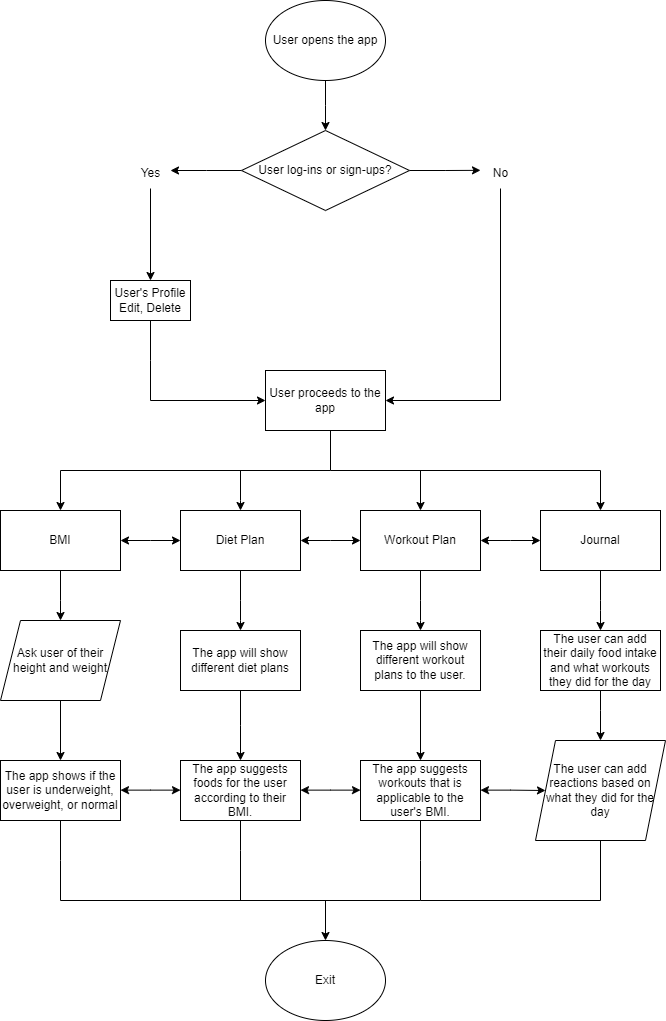

The diagram above was exported from draw.io. Its source (the exported page's mxGraphModel, read from the mxfile embedded in the PNG):
<mxGraphModel dx="3473" dy="1590" grid="1" gridSize="10" guides="1" tooltips="1" connect="1" arrows="1" fold="1" page="1" pageScale="1" pageWidth="850" pageHeight="1100" math="0" shadow="0">
  <root>
    <mxCell id="0" />
    <mxCell id="1" parent="0" />
    <mxCell id="f7xPbt6P0iXHrGxxtEIr-2" style="edgeStyle=orthogonalEdgeStyle;rounded=0;orthogonalLoop=1;jettySize=auto;html=1;exitX=0.5;exitY=1;exitDx=0;exitDy=0;" parent="1" source="f7xPbt6P0iXHrGxxtEIr-1" edge="1">
      <mxGeometry relative="1" as="geometry">
        <mxPoint x="425" y="160" as="targetPoint" />
      </mxGeometry>
    </mxCell>
    <mxCell id="f7xPbt6P0iXHrGxxtEIr-1" value="User opens the app" style="ellipse;whiteSpace=wrap;html=1;" parent="1" vertex="1">
      <mxGeometry x="365" y="30" width="120" height="80" as="geometry" />
    </mxCell>
    <mxCell id="f7xPbt6P0iXHrGxxtEIr-4" style="edgeStyle=orthogonalEdgeStyle;rounded=0;orthogonalLoop=1;jettySize=auto;html=1;" parent="1" source="f7xPbt6P0iXHrGxxtEIr-3" edge="1">
      <mxGeometry relative="1" as="geometry">
        <mxPoint x="270" y="200" as="targetPoint" />
      </mxGeometry>
    </mxCell>
    <mxCell id="f7xPbt6P0iXHrGxxtEIr-6" style="edgeStyle=orthogonalEdgeStyle;rounded=0;orthogonalLoop=1;jettySize=auto;html=1;exitX=1;exitY=0.5;exitDx=0;exitDy=0;" parent="1" source="f7xPbt6P0iXHrGxxtEIr-3" edge="1">
      <mxGeometry relative="1" as="geometry">
        <mxPoint x="580" y="199.82758620689663" as="targetPoint" />
      </mxGeometry>
    </mxCell>
    <mxCell id="f7xPbt6P0iXHrGxxtEIr-3" value="User log-ins or sign-ups?" style="rhombus;whiteSpace=wrap;html=1;" parent="1" vertex="1">
      <mxGeometry x="341" y="160" width="168" height="80" as="geometry" />
    </mxCell>
    <mxCell id="f7xPbt6P0iXHrGxxtEIr-9" style="edgeStyle=orthogonalEdgeStyle;rounded=0;orthogonalLoop=1;jettySize=auto;html=1;entryX=0.5;entryY=0;entryDx=0;entryDy=0;" parent="1" source="f7xPbt6P0iXHrGxxtEIr-7" target="IU-n7K4RFupwliA5a8mh-38" edge="1">
      <mxGeometry relative="1" as="geometry">
        <mxPoint x="210" y="300" as="targetPoint" />
        <Array as="points" />
      </mxGeometry>
    </mxCell>
    <mxCell id="f7xPbt6P0iXHrGxxtEIr-7" value="Yes" style="text;html=1;align=center;verticalAlign=middle;resizable=0;points=[];autosize=1;strokeColor=none;fillColor=none;" parent="1" vertex="1">
      <mxGeometry x="230" y="188" width="40" height="30" as="geometry" />
    </mxCell>
    <mxCell id="f7xPbt6P0iXHrGxxtEIr-10" style="edgeStyle=orthogonalEdgeStyle;rounded=0;orthogonalLoop=1;jettySize=auto;html=1;entryX=1;entryY=0.5;entryDx=0;entryDy=0;" parent="1" source="f7xPbt6P0iXHrGxxtEIr-8" target="_QVE2Crpz3uSCCN1SACV-14" edge="1">
      <mxGeometry relative="1" as="geometry">
        <mxPoint x="490" y="430" as="targetPoint" />
        <Array as="points">
          <mxPoint x="600" y="430" />
        </Array>
      </mxGeometry>
    </mxCell>
    <mxCell id="f7xPbt6P0iXHrGxxtEIr-8" value="No" style="text;html=1;align=center;verticalAlign=middle;resizable=0;points=[];autosize=1;strokeColor=none;fillColor=none;" parent="1" vertex="1">
      <mxGeometry x="580" y="188" width="40" height="30" as="geometry" />
    </mxCell>
    <mxCell id="f7xPbt6P0iXHrGxxtEIr-18" style="edgeStyle=orthogonalEdgeStyle;rounded=0;orthogonalLoop=1;jettySize=auto;html=1;exitX=0.5;exitY=1;exitDx=0;exitDy=0;entryX=0.5;entryY=0;entryDx=0;entryDy=0;" parent="1" target="f7xPbt6P0iXHrGxxtEIr-14" edge="1">
      <mxGeometry relative="1" as="geometry">
        <Array as="points">
          <mxPoint x="430" y="460" />
          <mxPoint x="430" y="500" />
          <mxPoint x="160" y="500" />
        </Array>
        <mxPoint x="435" y="460" as="sourcePoint" />
      </mxGeometry>
    </mxCell>
    <mxCell id="f7xPbt6P0iXHrGxxtEIr-14" value="BMI" style="rounded=0;whiteSpace=wrap;html=1;" parent="1" vertex="1">
      <mxGeometry x="100" y="540" width="120" height="60" as="geometry" />
    </mxCell>
    <mxCell id="f7xPbt6P0iXHrGxxtEIr-15" value="Diet Plan" style="rounded=0;whiteSpace=wrap;html=1;" parent="1" vertex="1">
      <mxGeometry x="280" y="540" width="120" height="60" as="geometry" />
    </mxCell>
    <mxCell id="f7xPbt6P0iXHrGxxtEIr-16" value="Workout Plan" style="rounded=0;whiteSpace=wrap;html=1;" parent="1" vertex="1">
      <mxGeometry x="460" y="540" width="120" height="60" as="geometry" />
    </mxCell>
    <mxCell id="f7xPbt6P0iXHrGxxtEIr-17" value="Journal" style="rounded=0;whiteSpace=wrap;html=1;" parent="1" vertex="1">
      <mxGeometry x="640" y="540" width="120" height="60" as="geometry" />
    </mxCell>
    <mxCell id="f7xPbt6P0iXHrGxxtEIr-21" value="" style="endArrow=classic;html=1;rounded=0;" parent="1" target="f7xPbt6P0iXHrGxxtEIr-15" edge="1">
      <mxGeometry width="50" height="50" relative="1" as="geometry">
        <mxPoint x="340" y="500" as="sourcePoint" />
        <mxPoint x="380" y="450" as="targetPoint" />
        <Array as="points">
          <mxPoint x="340" y="530" />
        </Array>
      </mxGeometry>
    </mxCell>
    <mxCell id="f7xPbt6P0iXHrGxxtEIr-22" value="" style="endArrow=none;html=1;rounded=0;" parent="1" edge="1">
      <mxGeometry width="50" height="50" relative="1" as="geometry">
        <mxPoint x="430" y="500" as="sourcePoint" />
        <mxPoint x="700" y="500" as="targetPoint" />
      </mxGeometry>
    </mxCell>
    <mxCell id="f7xPbt6P0iXHrGxxtEIr-23" value="" style="endArrow=classic;html=1;rounded=0;entryX=0.5;entryY=0;entryDx=0;entryDy=0;" parent="1" target="f7xPbt6P0iXHrGxxtEIr-16" edge="1">
      <mxGeometry width="50" height="50" relative="1" as="geometry">
        <mxPoint x="520" y="500" as="sourcePoint" />
        <mxPoint x="380" y="360" as="targetPoint" />
        <Array as="points" />
      </mxGeometry>
    </mxCell>
    <mxCell id="f7xPbt6P0iXHrGxxtEIr-24" value="" style="endArrow=classic;html=1;rounded=0;entryX=0.5;entryY=0;entryDx=0;entryDy=0;" parent="1" target="f7xPbt6P0iXHrGxxtEIr-17" edge="1">
      <mxGeometry width="50" height="50" relative="1" as="geometry">
        <mxPoint x="700" y="500" as="sourcePoint" />
        <mxPoint x="380" y="360" as="targetPoint" />
      </mxGeometry>
    </mxCell>
    <mxCell id="f7xPbt6P0iXHrGxxtEIr-26" value="" style="endArrow=classic;startArrow=classic;html=1;rounded=0;exitX=1;exitY=0.5;exitDx=0;exitDy=0;entryX=0;entryY=0.5;entryDx=0;entryDy=0;" parent="1" source="f7xPbt6P0iXHrGxxtEIr-14" target="f7xPbt6P0iXHrGxxtEIr-15" edge="1">
      <mxGeometry width="50" height="50" relative="1" as="geometry">
        <mxPoint x="330" y="410" as="sourcePoint" />
        <mxPoint x="380" y="360" as="targetPoint" />
        <Array as="points">
          <mxPoint x="250" y="570" />
        </Array>
      </mxGeometry>
    </mxCell>
    <mxCell id="f7xPbt6P0iXHrGxxtEIr-27" value="" style="endArrow=classic;startArrow=classic;html=1;rounded=0;entryX=0;entryY=0.5;entryDx=0;entryDy=0;" parent="1" source="f7xPbt6P0iXHrGxxtEIr-15" target="f7xPbt6P0iXHrGxxtEIr-16" edge="1">
      <mxGeometry width="50" height="50" relative="1" as="geometry">
        <mxPoint x="330" y="410" as="sourcePoint" />
        <mxPoint x="380" y="360" as="targetPoint" />
        <Array as="points">
          <mxPoint x="430" y="570" />
        </Array>
      </mxGeometry>
    </mxCell>
    <mxCell id="f7xPbt6P0iXHrGxxtEIr-28" value="" style="endArrow=classic;startArrow=classic;html=1;rounded=0;exitX=1;exitY=0.5;exitDx=0;exitDy=0;" parent="1" source="f7xPbt6P0iXHrGxxtEIr-16" target="f7xPbt6P0iXHrGxxtEIr-17" edge="1">
      <mxGeometry width="50" height="50" relative="1" as="geometry">
        <mxPoint x="330" y="410" as="sourcePoint" />
        <mxPoint x="380" y="360" as="targetPoint" />
        <Array as="points">
          <mxPoint x="610" y="570" />
        </Array>
      </mxGeometry>
    </mxCell>
    <mxCell id="_QVE2Crpz3uSCCN1SACV-1" value="Ask user of their height and weight" style="shape=parallelogram;perimeter=parallelogramPerimeter;whiteSpace=wrap;html=1;fixedSize=1;" parent="1" vertex="1">
      <mxGeometry x="100" y="650" width="120" height="80" as="geometry" />
    </mxCell>
    <mxCell id="_QVE2Crpz3uSCCN1SACV-2" value="The app shows if the user is underweight, overweight, or normal" style="rounded=0;whiteSpace=wrap;html=1;" parent="1" vertex="1">
      <mxGeometry x="100" y="790" width="120" height="60" as="geometry" />
    </mxCell>
    <mxCell id="_QVE2Crpz3uSCCN1SACV-3" value="" style="endArrow=classic;html=1;rounded=0;entryX=0.5;entryY=0;entryDx=0;entryDy=0;" parent="1" target="_QVE2Crpz3uSCCN1SACV-1" edge="1">
      <mxGeometry width="50" height="50" relative="1" as="geometry">
        <mxPoint x="160" y="600" as="sourcePoint" />
        <mxPoint x="210" y="550" as="targetPoint" />
        <Array as="points">
          <mxPoint x="160" y="630" />
        </Array>
      </mxGeometry>
    </mxCell>
    <mxCell id="_QVE2Crpz3uSCCN1SACV-4" value="" style="endArrow=classic;html=1;rounded=0;entryX=0.5;entryY=0;entryDx=0;entryDy=0;exitX=0.5;exitY=1;exitDx=0;exitDy=0;" parent="1" source="_QVE2Crpz3uSCCN1SACV-1" target="_QVE2Crpz3uSCCN1SACV-2" edge="1">
      <mxGeometry width="50" height="50" relative="1" as="geometry">
        <mxPoint x="170" y="610" as="sourcePoint" />
        <mxPoint x="170" y="660" as="targetPoint" />
        <Array as="points" />
      </mxGeometry>
    </mxCell>
    <mxCell id="IU-n7K4RFupwliA5a8mh-9" value="" style="edgeStyle=orthogonalEdgeStyle;rounded=0;orthogonalLoop=1;jettySize=auto;html=1;" edge="1" parent="1" source="_QVE2Crpz3uSCCN1SACV-5">
      <mxGeometry relative="1" as="geometry">
        <mxPoint x="340" y="790" as="targetPoint" />
      </mxGeometry>
    </mxCell>
    <mxCell id="_QVE2Crpz3uSCCN1SACV-5" value="The app will show different diet plans" style="rounded=0;whiteSpace=wrap;html=1;" parent="1" vertex="1">
      <mxGeometry x="280" y="660" width="120" height="60" as="geometry" />
    </mxCell>
    <mxCell id="_QVE2Crpz3uSCCN1SACV-6" value="" style="endArrow=classic;html=1;rounded=0;exitX=0.5;exitY=1;exitDx=0;exitDy=0;entryX=0.5;entryY=0;entryDx=0;entryDy=0;" parent="1" source="f7xPbt6P0iXHrGxxtEIr-15" target="_QVE2Crpz3uSCCN1SACV-5" edge="1">
      <mxGeometry width="50" height="50" relative="1" as="geometry">
        <mxPoint x="170" y="610" as="sourcePoint" />
        <mxPoint x="170" y="660" as="targetPoint" />
        <Array as="points">
          <mxPoint x="340" y="630" />
          <mxPoint x="340" y="650" />
        </Array>
      </mxGeometry>
    </mxCell>
    <mxCell id="IU-n7K4RFupwliA5a8mh-15" value="" style="edgeStyle=orthogonalEdgeStyle;rounded=0;orthogonalLoop=1;jettySize=auto;html=1;" edge="1" parent="1" source="_QVE2Crpz3uSCCN1SACV-7" target="IU-n7K4RFupwliA5a8mh-13">
      <mxGeometry relative="1" as="geometry" />
    </mxCell>
    <mxCell id="_QVE2Crpz3uSCCN1SACV-7" value="The app will show different workout plans to the user." style="rounded=0;whiteSpace=wrap;html=1;" vertex="1" parent="1">
      <mxGeometry x="460" y="660" width="120" height="60" as="geometry" />
    </mxCell>
    <mxCell id="_QVE2Crpz3uSCCN1SACV-8" value="" style="endArrow=classic;html=1;rounded=0;exitX=0.5;exitY=1;exitDx=0;exitDy=0;entryX=0.5;entryY=0;entryDx=0;entryDy=0;" edge="1" parent="1" source="f7xPbt6P0iXHrGxxtEIr-16" target="_QVE2Crpz3uSCCN1SACV-7">
      <mxGeometry width="50" height="50" relative="1" as="geometry">
        <mxPoint x="350" y="610" as="sourcePoint" />
        <mxPoint x="350" y="670" as="targetPoint" />
        <Array as="points">
          <mxPoint x="520" y="630" />
          <mxPoint x="520" y="650" />
        </Array>
      </mxGeometry>
    </mxCell>
    <mxCell id="_QVE2Crpz3uSCCN1SACV-9" value="The user can add their daily food intake and what workouts they did for the day" style="rounded=0;whiteSpace=wrap;html=1;" vertex="1" parent="1">
      <mxGeometry x="640" y="660" width="120" height="60" as="geometry" />
    </mxCell>
    <mxCell id="_QVE2Crpz3uSCCN1SACV-10" value="" style="endArrow=classic;html=1;rounded=0;exitX=0.5;exitY=1;exitDx=0;exitDy=0;entryX=0.5;entryY=0;entryDx=0;entryDy=0;" edge="1" parent="1" source="f7xPbt6P0iXHrGxxtEIr-17" target="_QVE2Crpz3uSCCN1SACV-9">
      <mxGeometry width="50" height="50" relative="1" as="geometry">
        <mxPoint x="530" y="610" as="sourcePoint" />
        <mxPoint x="530" y="670" as="targetPoint" />
        <Array as="points">
          <mxPoint x="700" y="630" />
          <mxPoint x="700" y="640" />
        </Array>
      </mxGeometry>
    </mxCell>
    <mxCell id="_QVE2Crpz3uSCCN1SACV-11" value="The user can add reactions based on what they did for the day" style="shape=parallelogram;perimeter=parallelogramPerimeter;whiteSpace=wrap;html=1;fixedSize=1;" vertex="1" parent="1">
      <mxGeometry x="635" y="770" width="130" height="100" as="geometry" />
    </mxCell>
    <mxCell id="_QVE2Crpz3uSCCN1SACV-12" value="" style="endArrow=classic;html=1;rounded=0;exitX=0.5;exitY=1;exitDx=0;exitDy=0;entryX=0.5;entryY=0;entryDx=0;entryDy=0;" edge="1" parent="1" source="_QVE2Crpz3uSCCN1SACV-9" target="_QVE2Crpz3uSCCN1SACV-11">
      <mxGeometry width="50" height="50" relative="1" as="geometry">
        <mxPoint x="710" y="610" as="sourcePoint" />
        <mxPoint x="710" y="670" as="targetPoint" />
        <Array as="points">
          <mxPoint x="700" y="740" />
        </Array>
      </mxGeometry>
    </mxCell>
    <mxCell id="IU-n7K4RFupwliA5a8mh-12" value="The app suggests foods for the user according to their BMI." style="rounded=0;whiteSpace=wrap;html=1;" vertex="1" parent="1">
      <mxGeometry x="280" y="790" width="120" height="60" as="geometry" />
    </mxCell>
    <mxCell id="IU-n7K4RFupwliA5a8mh-13" value="The app suggests workouts that is applicable to the user's BMI." style="rounded=0;whiteSpace=wrap;html=1;" vertex="1" parent="1">
      <mxGeometry x="460" y="790" width="120" height="60" as="geometry" />
    </mxCell>
    <mxCell id="IU-n7K4RFupwliA5a8mh-38" value="User's Profile&lt;br&gt;Edit, Delete" style="rounded=0;whiteSpace=wrap;html=1;" vertex="1" parent="1">
      <mxGeometry x="210" y="310" width="80" height="40" as="geometry" />
    </mxCell>
    <mxCell id="_QVE2Crpz3uSCCN1SACV-14" value="User proceeds to the app" style="rounded=0;whiteSpace=wrap;html=1;" vertex="1" parent="1">
      <mxGeometry x="365" y="400" width="120" height="60" as="geometry" />
    </mxCell>
    <mxCell id="IU-n7K4RFupwliA5a8mh-41" value="" style="endArrow=classic;startArrow=classic;html=1;rounded=0;exitX=1;exitY=0.5;exitDx=0;exitDy=0;entryX=0;entryY=0.5;entryDx=0;entryDy=0;" edge="1" parent="1">
      <mxGeometry width="50" height="50" relative="1" as="geometry">
        <mxPoint x="220" y="819.63" as="sourcePoint" />
        <mxPoint x="280" y="819.63" as="targetPoint" />
        <Array as="points">
          <mxPoint x="250" y="819.63" />
        </Array>
      </mxGeometry>
    </mxCell>
    <mxCell id="_QVE2Crpz3uSCCN1SACV-15" value="" style="endArrow=classic;html=1;rounded=0;exitX=0.5;exitY=1;exitDx=0;exitDy=0;entryX=0;entryY=0.5;entryDx=0;entryDy=0;" edge="1" parent="1" source="IU-n7K4RFupwliA5a8mh-38" target="_QVE2Crpz3uSCCN1SACV-14">
      <mxGeometry width="50" height="50" relative="1" as="geometry">
        <mxPoint x="400" y="420" as="sourcePoint" />
        <mxPoint x="250" y="430" as="targetPoint" />
        <Array as="points">
          <mxPoint x="250" y="390" />
          <mxPoint x="250" y="430" />
        </Array>
      </mxGeometry>
    </mxCell>
    <mxCell id="IU-n7K4RFupwliA5a8mh-42" value="" style="endArrow=classic;startArrow=classic;html=1;rounded=0;exitX=1;exitY=0.5;exitDx=0;exitDy=0;entryX=0;entryY=0.5;entryDx=0;entryDy=0;" edge="1" parent="1">
      <mxGeometry width="50" height="50" relative="1" as="geometry">
        <mxPoint x="400" y="819.63" as="sourcePoint" />
        <mxPoint x="460" y="819.63" as="targetPoint" />
        <Array as="points">
          <mxPoint x="430" y="819.63" />
        </Array>
      </mxGeometry>
    </mxCell>
    <mxCell id="IU-n7K4RFupwliA5a8mh-43" value="" style="endArrow=classic;startArrow=classic;html=1;rounded=0;exitX=1;exitY=0.5;exitDx=0;exitDy=0;entryX=0;entryY=0.5;entryDx=0;entryDy=0;" edge="1" parent="1" target="_QVE2Crpz3uSCCN1SACV-11">
      <mxGeometry width="50" height="50" relative="1" as="geometry">
        <mxPoint x="580" y="819.63" as="sourcePoint" />
        <mxPoint x="640" y="819.63" as="targetPoint" />
        <Array as="points">
          <mxPoint x="610" y="819.63" />
        </Array>
      </mxGeometry>
    </mxCell>
    <mxCell id="_QVE2Crpz3uSCCN1SACV-16" value="Exit" style="ellipse;whiteSpace=wrap;html=1;" vertex="1" parent="1">
      <mxGeometry x="365" y="970" width="120" height="80" as="geometry" />
    </mxCell>
    <mxCell id="_QVE2Crpz3uSCCN1SACV-17" value="" style="endArrow=classic;html=1;rounded=0;exitX=0.5;exitY=1;exitDx=0;exitDy=0;entryX=0.5;entryY=0;entryDx=0;entryDy=0;" edge="1" parent="1" source="_QVE2Crpz3uSCCN1SACV-2" target="_QVE2Crpz3uSCCN1SACV-16">
      <mxGeometry width="50" height="50" relative="1" as="geometry">
        <mxPoint x="400" y="920" as="sourcePoint" />
        <mxPoint x="430" y="960" as="targetPoint" />
        <Array as="points">
          <mxPoint x="160" y="890" />
          <mxPoint x="160" y="930" />
          <mxPoint x="425" y="930" />
        </Array>
      </mxGeometry>
    </mxCell>
    <mxCell id="_QVE2Crpz3uSCCN1SACV-18" value="" style="endArrow=none;html=1;rounded=0;entryX=0.5;entryY=1;entryDx=0;entryDy=0;" edge="1" parent="1" target="IU-n7K4RFupwliA5a8mh-12">
      <mxGeometry width="50" height="50" relative="1" as="geometry">
        <mxPoint x="340" y="930" as="sourcePoint" />
        <mxPoint x="450" y="870" as="targetPoint" />
        <Array as="points">
          <mxPoint x="340" y="880" />
        </Array>
      </mxGeometry>
    </mxCell>
    <mxCell id="_QVE2Crpz3uSCCN1SACV-19" value="" style="endArrow=none;html=1;rounded=0;entryX=0.5;entryY=1;entryDx=0;entryDy=0;" edge="1" parent="1" target="IU-n7K4RFupwliA5a8mh-13">
      <mxGeometry width="50" height="50" relative="1" as="geometry">
        <mxPoint x="420" y="930" as="sourcePoint" />
        <mxPoint x="450" y="870" as="targetPoint" />
        <Array as="points">
          <mxPoint x="520" y="930" />
          <mxPoint x="520" y="890" />
        </Array>
      </mxGeometry>
    </mxCell>
    <mxCell id="_QVE2Crpz3uSCCN1SACV-20" value="" style="endArrow=none;html=1;rounded=0;entryX=0.5;entryY=1;entryDx=0;entryDy=0;" edge="1" parent="1" target="_QVE2Crpz3uSCCN1SACV-11">
      <mxGeometry width="50" height="50" relative="1" as="geometry">
        <mxPoint x="520" y="930" as="sourcePoint" />
        <mxPoint x="450" y="870" as="targetPoint" />
        <Array as="points">
          <mxPoint x="700" y="930" />
        </Array>
      </mxGeometry>
    </mxCell>
  </root>
</mxGraphModel>